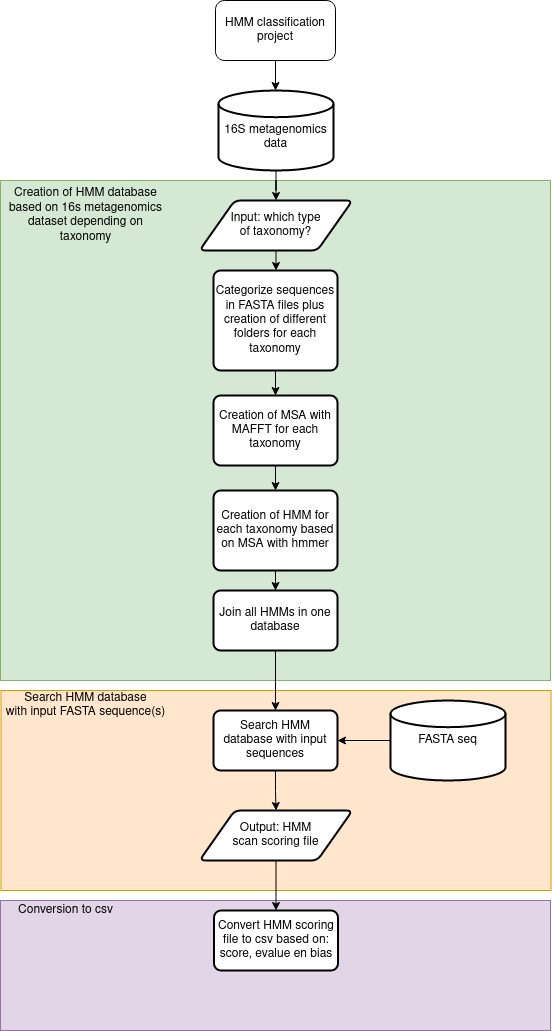

The diagram above was exported from draw.io. Its source (the exported page's mxGraphModel, read from the mxfile embedded in the PNG):
<mxGraphModel dx="915" dy="633" grid="1" gridSize="10" guides="1" tooltips="1" connect="1" arrows="1" fold="1" page="1" pageScale="1" pageWidth="850" pageHeight="1100" math="0" shadow="0">
  <root>
    <mxCell id="0" />
    <mxCell id="1" parent="0" />
    <mxCell id="qog2KytuiRXc1zQqH7vf-1" value="" style="group" parent="1" vertex="1" connectable="0">
      <mxGeometry x="150" y="200" width="550" height="750" as="geometry" />
    </mxCell>
    <mxCell id="qog2KytuiRXc1zQqH7vf-12" value="" style="rounded=0;whiteSpace=wrap;html=1;fillColor=#ffe6cc;strokeColor=#d79b00;" parent="qog2KytuiRXc1zQqH7vf-1" vertex="1">
      <mxGeometry x="0.5" y="510" width="550" height="200" as="geometry" />
    </mxCell>
    <mxCell id="odqDiH8ID8U5DAO7GO7i-6" value="" style="group;fillColor=#d5e8d4;strokeColor=#82b366;" parent="qog2KytuiRXc1zQqH7vf-1" vertex="1" connectable="0">
      <mxGeometry width="550" height="500" as="geometry" />
    </mxCell>
    <mxCell id="odqDiH8ID8U5DAO7GO7i-4" value="&lt;div&gt;Creation of HMM database &lt;br&gt;&lt;/div&gt;&lt;div&gt;based on 16s metagenomics &lt;br&gt;&lt;/div&gt;&lt;div&gt;dataset depending on &lt;br&gt;&lt;/div&gt;&lt;div&gt;taxonomy&lt;br&gt;&lt;/div&gt;" style="text;html=1;align=center;verticalAlign=middle;resizable=0;points=[];autosize=1;" parent="qog2KytuiRXc1zQqH7vf-1" vertex="1">
      <mxGeometry y="5.09090909090909" width="170" height="60" as="geometry" />
    </mxCell>
    <mxCell id="odqDiH8ID8U5DAO7GO7i-14" value="Categorize sequences in FASTA files plus creation of different folders for each taxonomy " style="rounded=1;whiteSpace=wrap;html=1;absoluteArcSize=1;arcSize=14;strokeWidth=2;" parent="qog2KytuiRXc1zQqH7vf-1" vertex="1">
      <mxGeometry x="213" y="90" width="124" height="100" as="geometry" />
    </mxCell>
    <mxCell id="odqDiH8ID8U5DAO7GO7i-17" value="Creation of MSA with MAFFT for each taxonomy" style="rounded=1;whiteSpace=wrap;html=1;absoluteArcSize=1;arcSize=14;strokeWidth=2;" parent="qog2KytuiRXc1zQqH7vf-1" vertex="1">
      <mxGeometry x="213" y="215" width="124" height="70" as="geometry" />
    </mxCell>
    <mxCell id="odqDiH8ID8U5DAO7GO7i-18" style="edgeStyle=orthogonalEdgeStyle;rounded=0;orthogonalLoop=1;jettySize=auto;html=1;" parent="qog2KytuiRXc1zQqH7vf-1" source="odqDiH8ID8U5DAO7GO7i-14" target="odqDiH8ID8U5DAO7GO7i-17" edge="1">
      <mxGeometry relative="1" as="geometry" />
    </mxCell>
    <mxCell id="odqDiH8ID8U5DAO7GO7i-19" value="Creation of HMM for each taxonomy based on MSA with hmmer" style="rounded=1;whiteSpace=wrap;html=1;absoluteArcSize=1;arcSize=14;strokeWidth=2;" parent="qog2KytuiRXc1zQqH7vf-1" vertex="1">
      <mxGeometry x="213" y="310" width="124" height="80" as="geometry" />
    </mxCell>
    <mxCell id="odqDiH8ID8U5DAO7GO7i-20" style="edgeStyle=orthogonalEdgeStyle;rounded=0;orthogonalLoop=1;jettySize=auto;html=1;exitX=0.5;exitY=1;exitDx=0;exitDy=0;entryX=0.5;entryY=0;entryDx=0;entryDy=0;" parent="qog2KytuiRXc1zQqH7vf-1" source="odqDiH8ID8U5DAO7GO7i-17" target="odqDiH8ID8U5DAO7GO7i-19" edge="1">
      <mxGeometry relative="1" as="geometry" />
    </mxCell>
    <mxCell id="qog2KytuiRXc1zQqH7vf-14" style="edgeStyle=orthogonalEdgeStyle;rounded=0;orthogonalLoop=1;jettySize=auto;html=1;exitX=0.5;exitY=1;exitDx=0;exitDy=0;" parent="qog2KytuiRXc1zQqH7vf-1" source="odqDiH8ID8U5DAO7GO7i-21" target="qog2KytuiRXc1zQqH7vf-13" edge="1">
      <mxGeometry relative="1" as="geometry" />
    </mxCell>
    <mxCell id="odqDiH8ID8U5DAO7GO7i-21" value="Join all HMMs in one database" style="rounded=1;whiteSpace=wrap;html=1;absoluteArcSize=1;arcSize=14;strokeWidth=2;" parent="qog2KytuiRXc1zQqH7vf-1" vertex="1">
      <mxGeometry x="213" y="410" width="124" height="60" as="geometry" />
    </mxCell>
    <mxCell id="odqDiH8ID8U5DAO7GO7i-22" style="edgeStyle=orthogonalEdgeStyle;rounded=0;orthogonalLoop=1;jettySize=auto;html=1;exitX=0.5;exitY=1;exitDx=0;exitDy=0;" parent="qog2KytuiRXc1zQqH7vf-1" source="odqDiH8ID8U5DAO7GO7i-19" target="odqDiH8ID8U5DAO7GO7i-21" edge="1">
      <mxGeometry relative="1" as="geometry" />
    </mxCell>
    <mxCell id="qog2KytuiRXc1zQqH7vf-13" value="Search HMM database with input sequences" style="rounded=1;whiteSpace=wrap;html=1;absoluteArcSize=1;arcSize=14;strokeWidth=2;" parent="qog2KytuiRXc1zQqH7vf-1" vertex="1">
      <mxGeometry x="213" y="530" width="124" height="60" as="geometry" />
    </mxCell>
    <mxCell id="qog2KytuiRXc1zQqH7vf-16" style="edgeStyle=orthogonalEdgeStyle;rounded=0;orthogonalLoop=1;jettySize=auto;html=1;" parent="qog2KytuiRXc1zQqH7vf-1" source="qog2KytuiRXc1zQqH7vf-15" target="qog2KytuiRXc1zQqH7vf-13" edge="1">
      <mxGeometry relative="1" as="geometry" />
    </mxCell>
    <mxCell id="qog2KytuiRXc1zQqH7vf-15" value="FASTA seq" style="strokeWidth=2;html=1;shape=mxgraph.flowchart.database;whiteSpace=wrap;" parent="qog2KytuiRXc1zQqH7vf-1" vertex="1">
      <mxGeometry x="390" y="520" width="115" height="80" as="geometry" />
    </mxCell>
    <mxCell id="qog2KytuiRXc1zQqH7vf-19" value="&lt;div&gt;Search HMM database &lt;br&gt;&lt;/div&gt;&lt;div&gt;with input FASTA sequence(s)&lt;br&gt;&lt;/div&gt;" style="text;html=1;align=center;verticalAlign=middle;resizable=0;points=[];autosize=1;" parent="qog2KytuiRXc1zQqH7vf-1" vertex="1">
      <mxGeometry y="510" width="170" height="30" as="geometry" />
    </mxCell>
    <mxCell id="qog2KytuiRXc1zQqH7vf-17" value="&lt;div&gt;Output: HMM &lt;br&gt;&lt;/div&gt;&lt;div&gt;scan scoring file&lt;/div&gt;" style="shape=parallelogram;html=1;strokeWidth=2;perimeter=parallelogramPerimeter;whiteSpace=wrap;rounded=1;arcSize=12;size=0.23;" parent="qog2KytuiRXc1zQqH7vf-1" vertex="1">
      <mxGeometry x="199" y="630" width="153" height="50" as="geometry" />
    </mxCell>
    <mxCell id="qog2KytuiRXc1zQqH7vf-18" style="edgeStyle=orthogonalEdgeStyle;rounded=0;orthogonalLoop=1;jettySize=auto;html=1;" parent="qog2KytuiRXc1zQqH7vf-1" source="qog2KytuiRXc1zQqH7vf-13" target="qog2KytuiRXc1zQqH7vf-17" edge="1">
      <mxGeometry relative="1" as="geometry" />
    </mxCell>
    <mxCell id="odqDiH8ID8U5DAO7GO7i-7" style="edgeStyle=orthogonalEdgeStyle;rounded=0;orthogonalLoop=1;jettySize=auto;html=1;exitX=0.5;exitY=1;exitDx=0;exitDy=0;" parent="1" source="odqDiH8ID8U5DAO7GO7i-1" edge="1">
      <mxGeometry relative="1" as="geometry">
        <mxPoint x="425" y="110" as="targetPoint" />
      </mxGeometry>
    </mxCell>
    <mxCell id="odqDiH8ID8U5DAO7GO7i-1" value="HMM classification project" style="rounded=1;whiteSpace=wrap;html=1;" parent="1" vertex="1">
      <mxGeometry x="365" y="20" width="120" height="60" as="geometry" />
    </mxCell>
    <mxCell id="odqDiH8ID8U5DAO7GO7i-12" style="edgeStyle=orthogonalEdgeStyle;rounded=0;orthogonalLoop=1;jettySize=auto;html=1;exitX=0.5;exitY=1;exitDx=0;exitDy=0;exitPerimeter=0;" parent="1" source="odqDiH8ID8U5DAO7GO7i-10" target="odqDiH8ID8U5DAO7GO7i-11" edge="1">
      <mxGeometry relative="1" as="geometry" />
    </mxCell>
    <mxCell id="odqDiH8ID8U5DAO7GO7i-10" value="&lt;div&gt;&lt;br&gt;&lt;/div&gt;&lt;div&gt;16S metagenomics &lt;br&gt;&lt;/div&gt;&lt;div&gt;data&lt;/div&gt;" style="strokeWidth=2;html=1;shape=mxgraph.flowchart.database;whiteSpace=wrap;" parent="1" vertex="1">
      <mxGeometry x="368" y="110" width="115" height="80" as="geometry" />
    </mxCell>
    <mxCell id="odqDiH8ID8U5DAO7GO7i-16" style="edgeStyle=orthogonalEdgeStyle;rounded=0;orthogonalLoop=1;jettySize=auto;html=1;exitX=0.5;exitY=1;exitDx=0;exitDy=0;" parent="1" source="odqDiH8ID8U5DAO7GO7i-11" target="odqDiH8ID8U5DAO7GO7i-14" edge="1">
      <mxGeometry relative="1" as="geometry" />
    </mxCell>
    <mxCell id="odqDiH8ID8U5DAO7GO7i-11" value="&lt;div&gt;Input: which type &lt;br&gt;&lt;/div&gt;&lt;div&gt;of taxonomy?&lt;/div&gt;" style="shape=parallelogram;html=1;strokeWidth=2;perimeter=parallelogramPerimeter;whiteSpace=wrap;rounded=1;arcSize=12;size=0.23;" parent="1" vertex="1">
      <mxGeometry x="349" y="220" width="153" height="50" as="geometry" />
    </mxCell>
    <mxCell id="UD9FaQS2xAqwAibE3QUJ-1" value="" style="rounded=0;whiteSpace=wrap;html=1;fillColor=#e1d5e7;strokeColor=#9673a6;" parent="1" vertex="1">
      <mxGeometry x="150" y="920" width="550" height="130" as="geometry" />
    </mxCell>
    <mxCell id="UD9FaQS2xAqwAibE3QUJ-2" value="Conversion to csv" style="text;html=1;align=center;verticalAlign=middle;resizable=0;points=[];autosize=1;" parent="1" vertex="1">
      <mxGeometry x="160" y="920" width="110" height="20" as="geometry" />
    </mxCell>
    <mxCell id="UD9FaQS2xAqwAibE3QUJ-3" value="&lt;div&gt;Convert HMM scoring file to csv based on:&lt;/div&gt;&lt;div&gt;score, evalue en bias&lt;br&gt;&lt;/div&gt;" style="rounded=1;whiteSpace=wrap;html=1;absoluteArcSize=1;arcSize=14;strokeWidth=2;" parent="1" vertex="1">
      <mxGeometry x="363.5" y="930" width="124" height="60" as="geometry" />
    </mxCell>
    <mxCell id="UD9FaQS2xAqwAibE3QUJ-4" style="edgeStyle=orthogonalEdgeStyle;rounded=0;orthogonalLoop=1;jettySize=auto;html=1;exitX=0.5;exitY=1;exitDx=0;exitDy=0;" parent="1" source="qog2KytuiRXc1zQqH7vf-17" target="UD9FaQS2xAqwAibE3QUJ-3" edge="1">
      <mxGeometry relative="1" as="geometry" />
    </mxCell>
  </root>
</mxGraphModel>